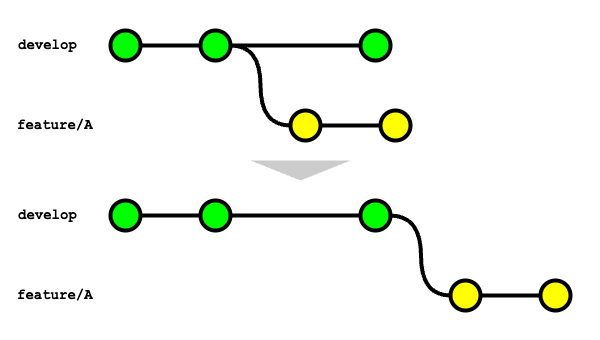

The diagram above was exported from draw.io. Its source (the exported page's mxGraphModel, read from the mxfile embedded in the PNG):
<mxGraphModel dx="1434" dy="786" grid="1" gridSize="10" guides="1" tooltips="1" connect="1" arrows="1" fold="1" page="1" pageScale="1" pageWidth="827" pageHeight="1169" math="0" shadow="0">
  <root>
    <mxCell id="mIwZgJ6DN38O2VYNAoQC-0" />
    <mxCell id="mIwZgJ6DN38O2VYNAoQC-1" parent="mIwZgJ6DN38O2VYNAoQC-0" />
    <mxCell id="mIwZgJ6DN38O2VYNAoQC-2" value="" style="rounded=0;whiteSpace=wrap;html=1;fillColor=none;strokeColor=none;" vertex="1" parent="mIwZgJ6DN38O2VYNAoQC-1">
      <mxGeometry x="10" y="270" width="600" height="340" as="geometry" />
    </mxCell>
    <mxCell id="mIwZgJ6DN38O2VYNAoQC-3" style="edgeStyle=orthogonalEdgeStyle;curved=1;rounded=0;orthogonalLoop=1;jettySize=auto;html=1;exitX=1;exitY=0.5;exitDx=0;exitDy=0;exitPerimeter=0;entryX=0;entryY=0.5;entryDx=0;entryDy=0;entryPerimeter=0;endArrow=none;endFill=0;strokeWidth=4;fontFamily=Courier New;fontColor=#009900;" edge="1" parent="mIwZgJ6DN38O2VYNAoQC-1" source="mIwZgJ6DN38O2VYNAoQC-4" target="mIwZgJ6DN38O2VYNAoQC-8">
      <mxGeometry relative="1" as="geometry" />
    </mxCell>
    <mxCell id="mIwZgJ6DN38O2VYNAoQC-4" value="" style="verticalLabelPosition=bottom;verticalAlign=top;html=1;strokeWidth=4;shape=mxgraph.flowchart.on-page_reference;plain-purple;gradientColor=none;strokeColor=#000000;fillColor=#00FF00;" vertex="1" parent="mIwZgJ6DN38O2VYNAoQC-1">
      <mxGeometry x="210" y="300" width="30" height="30" as="geometry" />
    </mxCell>
    <mxCell id="mIwZgJ6DN38O2VYNAoQC-5" value="" style="verticalLabelPosition=bottom;verticalAlign=top;html=1;strokeWidth=4;shape=mxgraph.flowchart.on-page_reference;plain-purple;gradientColor=none;strokeColor=#000000;fillColor=#00FF00;" vertex="1" parent="mIwZgJ6DN38O2VYNAoQC-1">
      <mxGeometry x="120" y="300" width="30" height="30" as="geometry" />
    </mxCell>
    <mxCell id="mIwZgJ6DN38O2VYNAoQC-6" value="develop" style="text;html=1;strokeColor=none;fillColor=none;align=left;verticalAlign=middle;whiteSpace=wrap;overflow=hidden;fontSize=14;fontStyle=1;fontFamily=Courier New;" vertex="1" parent="mIwZgJ6DN38O2VYNAoQC-1">
      <mxGeometry x="25.5" y="300" width="91" height="30" as="geometry" />
    </mxCell>
    <mxCell id="mIwZgJ6DN38O2VYNAoQC-7" value="" style="rounded=0;orthogonalLoop=1;jettySize=auto;html=1;endArrow=none;endFill=0;strokeWidth=4;" edge="1" parent="mIwZgJ6DN38O2VYNAoQC-1" source="mIwZgJ6DN38O2VYNAoQC-8" target="mIwZgJ6DN38O2VYNAoQC-9">
      <mxGeometry relative="1" as="geometry" />
    </mxCell>
    <mxCell id="mIwZgJ6DN38O2VYNAoQC-8" value="" style="verticalLabelPosition=bottom;verticalAlign=top;html=1;strokeWidth=4;shape=mxgraph.flowchart.on-page_reference;plain-purple;gradientColor=none;strokeColor=#000000;fillColor=#FFFF00;" vertex="1" parent="mIwZgJ6DN38O2VYNAoQC-1">
      <mxGeometry x="300" y="380" width="30" height="30" as="geometry" />
    </mxCell>
    <mxCell id="mIwZgJ6DN38O2VYNAoQC-9" value="" style="verticalLabelPosition=bottom;verticalAlign=top;html=1;strokeWidth=4;shape=mxgraph.flowchart.on-page_reference;plain-purple;gradientColor=none;strokeColor=#000000;fillColor=#FFFF00;" vertex="1" parent="mIwZgJ6DN38O2VYNAoQC-1">
      <mxGeometry x="390" y="380" width="30" height="30" as="geometry" />
    </mxCell>
    <mxCell id="mIwZgJ6DN38O2VYNAoQC-10" value="feature/A" style="text;html=1;strokeColor=none;fillColor=none;align=left;verticalAlign=middle;whiteSpace=wrap;overflow=hidden;fontSize=14;fontStyle=1;fontFamily=Courier New;" vertex="1" parent="mIwZgJ6DN38O2VYNAoQC-1">
      <mxGeometry x="25.25" y="380" width="94.75" height="30" as="geometry" />
    </mxCell>
    <mxCell id="mIwZgJ6DN38O2VYNAoQC-11" value="" style="rounded=0;orthogonalLoop=1;jettySize=auto;html=1;endArrow=none;endFill=0;strokeWidth=4;entryX=0;entryY=0.5;entryDx=0;entryDy=0;entryPerimeter=0;exitX=1;exitY=0.5;exitDx=0;exitDy=0;exitPerimeter=0;" edge="1" parent="mIwZgJ6DN38O2VYNAoQC-1" source="mIwZgJ6DN38O2VYNAoQC-5" target="mIwZgJ6DN38O2VYNAoQC-4">
      <mxGeometry relative="1" as="geometry">
        <mxPoint x="150" y="313.86" as="sourcePoint" />
        <mxPoint x="210" y="313.86" as="targetPoint" />
      </mxGeometry>
    </mxCell>
    <mxCell id="mIwZgJ6DN38O2VYNAoQC-12" value="" style="verticalLabelPosition=bottom;verticalAlign=top;html=1;strokeWidth=4;shape=mxgraph.flowchart.on-page_reference;plain-purple;gradientColor=none;strokeColor=#000000;fillColor=#00FF00;" vertex="1" parent="mIwZgJ6DN38O2VYNAoQC-1">
      <mxGeometry x="370" y="300" width="30" height="30" as="geometry" />
    </mxCell>
    <mxCell id="mIwZgJ6DN38O2VYNAoQC-13" value="" style="rounded=0;orthogonalLoop=1;jettySize=auto;html=1;endArrow=none;endFill=0;strokeWidth=4;entryX=0;entryY=0.5;entryDx=0;entryDy=0;entryPerimeter=0;exitX=1;exitY=0.5;exitDx=0;exitDy=0;exitPerimeter=0;" edge="1" parent="mIwZgJ6DN38O2VYNAoQC-1" source="mIwZgJ6DN38O2VYNAoQC-4" target="mIwZgJ6DN38O2VYNAoQC-12">
      <mxGeometry relative="1" as="geometry">
        <mxPoint x="160" y="325" as="sourcePoint" />
        <mxPoint x="220" y="325" as="targetPoint" />
      </mxGeometry>
    </mxCell>
    <mxCell id="mIwZgJ6DN38O2VYNAoQC-14" value="" style="triangle;whiteSpace=wrap;html=1;direction=south;fillColor=#CCCCCC;strokeColor=none;" vertex="1" parent="mIwZgJ6DN38O2VYNAoQC-1">
      <mxGeometry x="260" y="430" width="100" height="20" as="geometry" />
    </mxCell>
    <mxCell id="mIwZgJ6DN38O2VYNAoQC-15" style="edgeStyle=orthogonalEdgeStyle;curved=1;rounded=0;orthogonalLoop=1;jettySize=auto;html=1;exitX=1;exitY=0.5;exitDx=0;exitDy=0;exitPerimeter=0;entryX=0;entryY=0.5;entryDx=0;entryDy=0;entryPerimeter=0;endArrow=none;endFill=0;strokeWidth=4;fontFamily=Courier New;fontColor=#009900;" edge="1" parent="mIwZgJ6DN38O2VYNAoQC-1" target="mIwZgJ6DN38O2VYNAoQC-20">
      <mxGeometry relative="1" as="geometry">
        <mxPoint x="400" y="485" as="sourcePoint" />
      </mxGeometry>
    </mxCell>
    <mxCell id="mIwZgJ6DN38O2VYNAoQC-16" value="" style="verticalLabelPosition=bottom;verticalAlign=top;html=1;strokeWidth=4;shape=mxgraph.flowchart.on-page_reference;plain-purple;gradientColor=none;strokeColor=#000000;fillColor=#00FF00;" vertex="1" parent="mIwZgJ6DN38O2VYNAoQC-1">
      <mxGeometry x="210" y="470" width="30" height="30" as="geometry" />
    </mxCell>
    <mxCell id="mIwZgJ6DN38O2VYNAoQC-17" value="" style="verticalLabelPosition=bottom;verticalAlign=top;html=1;strokeWidth=4;shape=mxgraph.flowchart.on-page_reference;plain-purple;gradientColor=none;strokeColor=#000000;fillColor=#00FF00;" vertex="1" parent="mIwZgJ6DN38O2VYNAoQC-1">
      <mxGeometry x="120" y="470" width="30" height="30" as="geometry" />
    </mxCell>
    <mxCell id="mIwZgJ6DN38O2VYNAoQC-18" value="develop" style="text;html=1;strokeColor=none;fillColor=none;align=left;verticalAlign=middle;whiteSpace=wrap;overflow=hidden;fontSize=14;fontStyle=1;fontFamily=Courier New;" vertex="1" parent="mIwZgJ6DN38O2VYNAoQC-1">
      <mxGeometry x="25.5" y="470" width="91" height="30" as="geometry" />
    </mxCell>
    <mxCell id="mIwZgJ6DN38O2VYNAoQC-19" value="" style="rounded=0;orthogonalLoop=1;jettySize=auto;html=1;endArrow=none;endFill=0;strokeWidth=4;" edge="1" parent="mIwZgJ6DN38O2VYNAoQC-1" source="mIwZgJ6DN38O2VYNAoQC-20" target="mIwZgJ6DN38O2VYNAoQC-21">
      <mxGeometry relative="1" as="geometry" />
    </mxCell>
    <mxCell id="mIwZgJ6DN38O2VYNAoQC-20" value="" style="verticalLabelPosition=bottom;verticalAlign=top;html=1;strokeWidth=4;shape=mxgraph.flowchart.on-page_reference;plain-purple;gradientColor=none;strokeColor=#000000;fillColor=#FFFF00;" vertex="1" parent="mIwZgJ6DN38O2VYNAoQC-1">
      <mxGeometry x="460" y="550" width="30" height="30" as="geometry" />
    </mxCell>
    <mxCell id="mIwZgJ6DN38O2VYNAoQC-21" value="" style="verticalLabelPosition=bottom;verticalAlign=top;html=1;strokeWidth=4;shape=mxgraph.flowchart.on-page_reference;plain-purple;gradientColor=none;strokeColor=#000000;fillColor=#FFFF00;" vertex="1" parent="mIwZgJ6DN38O2VYNAoQC-1">
      <mxGeometry x="550" y="550" width="30" height="30" as="geometry" />
    </mxCell>
    <mxCell id="mIwZgJ6DN38O2VYNAoQC-22" value="feature/A" style="text;html=1;strokeColor=none;fillColor=none;align=left;verticalAlign=middle;whiteSpace=wrap;overflow=hidden;fontSize=14;fontStyle=1;fontFamily=Courier New;" vertex="1" parent="mIwZgJ6DN38O2VYNAoQC-1">
      <mxGeometry x="25.25" y="550" width="94.75" height="30" as="geometry" />
    </mxCell>
    <mxCell id="mIwZgJ6DN38O2VYNAoQC-23" value="" style="rounded=0;orthogonalLoop=1;jettySize=auto;html=1;endArrow=none;endFill=0;strokeWidth=4;entryX=0;entryY=0.5;entryDx=0;entryDy=0;entryPerimeter=0;exitX=1;exitY=0.5;exitDx=0;exitDy=0;exitPerimeter=0;" edge="1" parent="mIwZgJ6DN38O2VYNAoQC-1" source="mIwZgJ6DN38O2VYNAoQC-17" target="mIwZgJ6DN38O2VYNAoQC-16">
      <mxGeometry relative="1" as="geometry">
        <mxPoint x="150" y="483.86" as="sourcePoint" />
        <mxPoint x="210" y="483.86" as="targetPoint" />
      </mxGeometry>
    </mxCell>
    <mxCell id="mIwZgJ6DN38O2VYNAoQC-24" value="" style="verticalLabelPosition=bottom;verticalAlign=top;html=1;strokeWidth=4;shape=mxgraph.flowchart.on-page_reference;plain-purple;gradientColor=none;strokeColor=#000000;fillColor=#00FF00;" vertex="1" parent="mIwZgJ6DN38O2VYNAoQC-1">
      <mxGeometry x="370" y="470" width="30" height="30" as="geometry" />
    </mxCell>
    <mxCell id="mIwZgJ6DN38O2VYNAoQC-25" value="" style="rounded=0;orthogonalLoop=1;jettySize=auto;html=1;endArrow=none;endFill=0;strokeWidth=4;entryX=0;entryY=0.5;entryDx=0;entryDy=0;entryPerimeter=0;exitX=1;exitY=0.5;exitDx=0;exitDy=0;exitPerimeter=0;" edge="1" parent="mIwZgJ6DN38O2VYNAoQC-1" source="mIwZgJ6DN38O2VYNAoQC-16" target="mIwZgJ6DN38O2VYNAoQC-24">
      <mxGeometry relative="1" as="geometry">
        <mxPoint x="160" y="495" as="sourcePoint" />
        <mxPoint x="220" y="495" as="targetPoint" />
      </mxGeometry>
    </mxCell>
  </root>
</mxGraphModel>